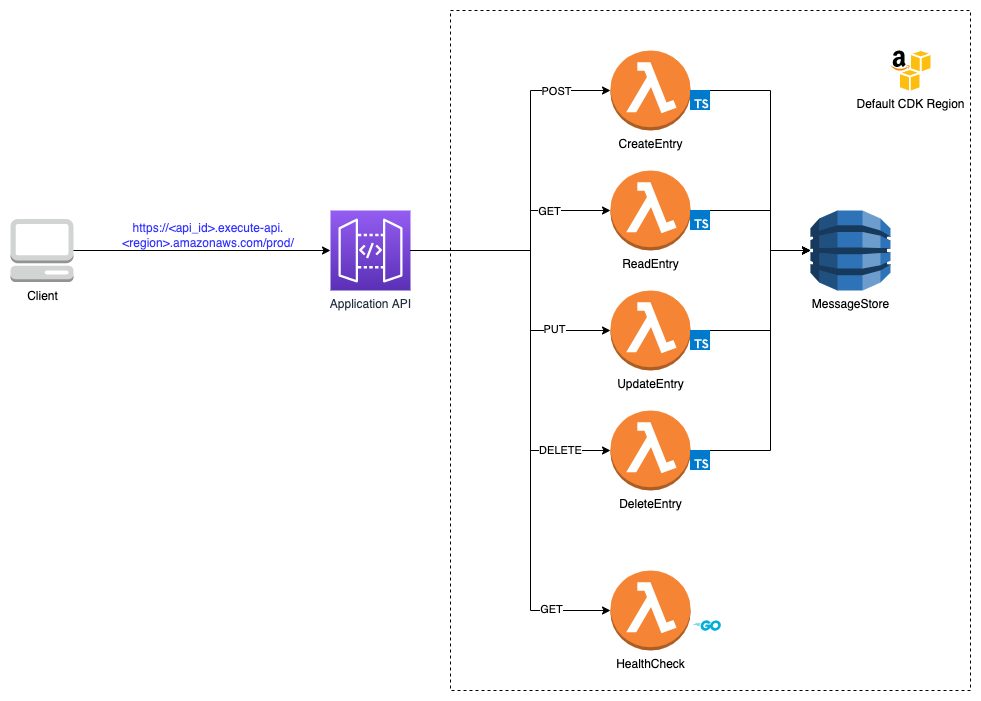

The diagram above was exported from draw.io. Its source (the exported page's mxGraphModel, read from the mxfile embedded in the PNG):
<mxGraphModel dx="2489" dy="2002" grid="1" gridSize="10" guides="1" tooltips="1" connect="1" arrows="1" fold="1" page="1" pageScale="1" pageWidth="850" pageHeight="1100" math="0" shadow="0">
  <root>
    <mxCell id="0" />
    <mxCell id="1" parent="0" />
    <mxCell id="EHzYf_jLoKRxCBEcX6X1-2" value="MessageStore" style="outlineConnect=0;dashed=0;verticalLabelPosition=bottom;verticalAlign=top;align=center;html=1;shape=mxgraph.aws3.dynamo_db;fillColor=#2E73B8;gradientColor=none;" parent="1" vertex="1">
      <mxGeometry x="680" y="160" width="80" height="80" as="geometry" />
    </mxCell>
    <mxCell id="EHzYf_jLoKRxCBEcX6X1-3" value="CreateEntry" style="outlineConnect=0;dashed=0;verticalLabelPosition=bottom;verticalAlign=top;align=center;html=1;shape=mxgraph.aws3.lambda_function;fillColor=#F58534;gradientColor=none;" parent="1" vertex="1">
      <mxGeometry x="480" width="80" height="80" as="geometry" />
    </mxCell>
    <mxCell id="EHzYf_jLoKRxCBEcX6X1-4" value="ReadEntry" style="outlineConnect=0;dashed=0;verticalLabelPosition=bottom;verticalAlign=top;align=center;html=1;shape=mxgraph.aws3.lambda_function;fillColor=#F58534;gradientColor=none;" parent="1" vertex="1">
      <mxGeometry x="480" y="120" width="80" height="80" as="geometry" />
    </mxCell>
    <mxCell id="EHzYf_jLoKRxCBEcX6X1-5" value="UpdateEntry" style="outlineConnect=0;dashed=0;verticalLabelPosition=bottom;verticalAlign=top;align=center;html=1;shape=mxgraph.aws3.lambda_function;fillColor=#F58534;gradientColor=none;" parent="1" vertex="1">
      <mxGeometry x="480" y="240" width="80" height="80" as="geometry" />
    </mxCell>
    <mxCell id="EHzYf_jLoKRxCBEcX6X1-6" value="DeleteEntry" style="outlineConnect=0;dashed=0;verticalLabelPosition=bottom;verticalAlign=top;align=center;html=1;shape=mxgraph.aws3.lambda_function;fillColor=#F58534;gradientColor=none;" parent="1" vertex="1">
      <mxGeometry x="480" y="360" width="80" height="80" as="geometry" />
    </mxCell>
    <mxCell id="EHzYf_jLoKRxCBEcX6X1-8" value="Default CDK Region" style="dashed=0;outlineConnect=0;html=1;align=center;labelPosition=center;verticalLabelPosition=bottom;verticalAlign=top;shape=mxgraph.weblogos.aws_s3" parent="1" vertex="1">
      <mxGeometry x="760" width="40" height="40" as="geometry" />
    </mxCell>
    <mxCell id="EHzYf_jLoKRxCBEcX6X1-9" value="" style="endArrow=classic;html=1;rounded=0;entryX=0;entryY=0.5;entryDx=0;entryDy=0;entryPerimeter=0;exitX=1;exitY=0.5;exitDx=0;exitDy=0;exitPerimeter=0;" parent="1" source="EHzYf_jLoKRxCBEcX6X1-10" target="EHzYf_jLoKRxCBEcX6X1-3" edge="1">
      <mxGeometry width="50" height="50" relative="1" as="geometry">
        <mxPoint x="360" y="210" as="sourcePoint" />
        <mxPoint x="440" y="160" as="targetPoint" />
        <Array as="points">
          <mxPoint x="400" y="200" />
          <mxPoint x="400" y="40" />
        </Array>
      </mxGeometry>
    </mxCell>
    <mxCell id="EHzYf_jLoKRxCBEcX6X1-11" value="POST" style="edgeLabel;html=1;align=center;verticalAlign=middle;resizable=0;points=[];" parent="EHzYf_jLoKRxCBEcX6X1-9" vertex="1" connectable="0">
      <mxGeometry x="0.6143" y="-1" relative="1" as="geometry">
        <mxPoint x="14" y="-1" as="offset" />
      </mxGeometry>
    </mxCell>
    <mxCell id="EHzYf_jLoKRxCBEcX6X1-10" value="Application API" style="sketch=0;points=[[0,0,0],[0.25,0,0],[0.5,0,0],[0.75,0,0],[1,0,0],[0,1,0],[0.25,1,0],[0.5,1,0],[0.75,1,0],[1,1,0],[0,0.25,0],[0,0.5,0],[0,0.75,0],[1,0.25,0],[1,0.5,0],[1,0.75,0]];outlineConnect=0;fontColor=#232F3E;gradientColor=#945DF2;gradientDirection=north;fillColor=#5A30B5;strokeColor=#ffffff;dashed=0;verticalLabelPosition=bottom;verticalAlign=top;align=center;html=1;fontSize=12;fontStyle=0;aspect=fixed;shape=mxgraph.aws4.resourceIcon;resIcon=mxgraph.aws4.api_gateway;" parent="1" vertex="1">
      <mxGeometry x="200" y="160" width="80" height="80" as="geometry" />
    </mxCell>
    <mxCell id="EHzYf_jLoKRxCBEcX6X1-12" value="" style="endArrow=classic;html=1;rounded=0;exitX=1;exitY=0.5;exitDx=0;exitDy=0;exitPerimeter=0;entryX=0;entryY=0.5;entryDx=0;entryDy=0;entryPerimeter=0;" parent="1" source="EHzYf_jLoKRxCBEcX6X1-10" target="EHzYf_jLoKRxCBEcX6X1-4" edge="1">
      <mxGeometry width="50" height="50" relative="1" as="geometry">
        <mxPoint x="400" y="225" as="sourcePoint" />
        <mxPoint x="450" y="175" as="targetPoint" />
        <Array as="points">
          <mxPoint x="400" y="200" />
          <mxPoint x="400" y="160" />
        </Array>
      </mxGeometry>
    </mxCell>
    <mxCell id="EHzYf_jLoKRxCBEcX6X1-13" value="GET" style="edgeLabel;html=1;align=center;verticalAlign=middle;resizable=0;points=[];" parent="EHzYf_jLoKRxCBEcX6X1-12" vertex="1" connectable="0">
      <mxGeometry x="0.4375" y="-1" relative="1" as="geometry">
        <mxPoint x="5" y="-1" as="offset" />
      </mxGeometry>
    </mxCell>
    <mxCell id="EHzYf_jLoKRxCBEcX6X1-14" value="" style="endArrow=classic;html=1;rounded=0;exitX=1;exitY=0.5;exitDx=0;exitDy=0;exitPerimeter=0;entryX=0;entryY=0.5;entryDx=0;entryDy=0;entryPerimeter=0;" parent="1" source="EHzYf_jLoKRxCBEcX6X1-10" target="EHzYf_jLoKRxCBEcX6X1-5" edge="1">
      <mxGeometry width="50" height="50" relative="1" as="geometry">
        <mxPoint x="380" y="240" as="sourcePoint" />
        <mxPoint x="430" y="190" as="targetPoint" />
        <Array as="points">
          <mxPoint x="400" y="200" />
          <mxPoint x="400" y="280" />
        </Array>
      </mxGeometry>
    </mxCell>
    <mxCell id="EHzYf_jLoKRxCBEcX6X1-15" value="PUT" style="edgeLabel;html=1;align=center;verticalAlign=middle;resizable=0;points=[];" parent="EHzYf_jLoKRxCBEcX6X1-14" vertex="1" connectable="0">
      <mxGeometry x="0.59" y="2" relative="1" as="geometry">
        <mxPoint as="offset" />
      </mxGeometry>
    </mxCell>
    <mxCell id="EHzYf_jLoKRxCBEcX6X1-16" value="DELETE" style="endArrow=classic;html=1;rounded=0;exitX=1;exitY=0.5;exitDx=0;exitDy=0;exitPerimeter=0;entryX=0;entryY=0.5;entryDx=0;entryDy=0;entryPerimeter=0;" parent="1" source="EHzYf_jLoKRxCBEcX6X1-10" target="EHzYf_jLoKRxCBEcX6X1-6" edge="1">
      <mxGeometry x="0.75" width="50" height="50" relative="1" as="geometry">
        <mxPoint x="375" y="390" as="sourcePoint" />
        <mxPoint x="425" y="340" as="targetPoint" />
        <Array as="points">
          <mxPoint x="400" y="200" />
          <mxPoint x="400" y="400" />
        </Array>
        <mxPoint as="offset" />
      </mxGeometry>
    </mxCell>
    <mxCell id="EHzYf_jLoKRxCBEcX6X1-17" value="" style="endArrow=classic;html=1;rounded=0;exitX=1;exitY=0.5;exitDx=0;exitDy=0;exitPerimeter=0;entryX=0;entryY=0.5;entryDx=0;entryDy=0;entryPerimeter=0;" parent="1" source="EHzYf_jLoKRxCBEcX6X1-3" target="EHzYf_jLoKRxCBEcX6X1-2" edge="1">
      <mxGeometry width="50" height="50" relative="1" as="geometry">
        <mxPoint x="670" y="360" as="sourcePoint" />
        <mxPoint x="720" y="310" as="targetPoint" />
        <Array as="points">
          <mxPoint x="640" y="40" />
          <mxPoint x="640" y="200" />
        </Array>
      </mxGeometry>
    </mxCell>
    <mxCell id="EHzYf_jLoKRxCBEcX6X1-18" value="" style="endArrow=classic;html=1;rounded=0;exitX=1;exitY=0.5;exitDx=0;exitDy=0;exitPerimeter=0;entryX=0;entryY=0.5;entryDx=0;entryDy=0;entryPerimeter=0;" parent="1" source="EHzYf_jLoKRxCBEcX6X1-4" target="EHzYf_jLoKRxCBEcX6X1-2" edge="1">
      <mxGeometry width="50" height="50" relative="1" as="geometry">
        <mxPoint x="620" y="230" as="sourcePoint" />
        <mxPoint x="670" y="180" as="targetPoint" />
        <Array as="points">
          <mxPoint x="640" y="160" />
          <mxPoint x="640" y="200" />
        </Array>
      </mxGeometry>
    </mxCell>
    <mxCell id="EHzYf_jLoKRxCBEcX6X1-19" value="" style="endArrow=classic;html=1;rounded=0;exitX=1;exitY=0.5;exitDx=0;exitDy=0;exitPerimeter=0;entryX=0;entryY=0.5;entryDx=0;entryDy=0;entryPerimeter=0;" parent="1" source="EHzYf_jLoKRxCBEcX6X1-5" target="EHzYf_jLoKRxCBEcX6X1-2" edge="1">
      <mxGeometry width="50" height="50" relative="1" as="geometry">
        <mxPoint x="580" y="320" as="sourcePoint" />
        <mxPoint x="630" y="270" as="targetPoint" />
        <Array as="points">
          <mxPoint x="640" y="280" />
          <mxPoint x="640" y="200" />
        </Array>
      </mxGeometry>
    </mxCell>
    <mxCell id="EHzYf_jLoKRxCBEcX6X1-20" value="" style="endArrow=classic;html=1;rounded=0;exitX=1;exitY=0.5;exitDx=0;exitDy=0;exitPerimeter=0;entryX=0;entryY=0.5;entryDx=0;entryDy=0;entryPerimeter=0;" parent="1" source="EHzYf_jLoKRxCBEcX6X1-6" target="EHzYf_jLoKRxCBEcX6X1-2" edge="1">
      <mxGeometry width="50" height="50" relative="1" as="geometry">
        <mxPoint x="590" y="370" as="sourcePoint" />
        <mxPoint x="640" y="320" as="targetPoint" />
        <Array as="points">
          <mxPoint x="640" y="400" />
          <mxPoint x="640" y="200" />
        </Array>
      </mxGeometry>
    </mxCell>
    <mxCell id="EHzYf_jLoKRxCBEcX6X1-22" value="Client" style="outlineConnect=0;dashed=0;verticalLabelPosition=bottom;verticalAlign=top;align=center;html=1;shape=mxgraph.aws3.management_console;fillColor=#D2D3D3;gradientColor=none;" parent="1" vertex="1">
      <mxGeometry x="-120" y="168.5" width="63" height="63" as="geometry" />
    </mxCell>
    <mxCell id="EHzYf_jLoKRxCBEcX6X1-23" value="" style="endArrow=classic;html=1;rounded=0;exitX=1;exitY=0.5;exitDx=0;exitDy=0;exitPerimeter=0;entryX=0;entryY=0.5;entryDx=0;entryDy=0;entryPerimeter=0;" parent="1" source="EHzYf_jLoKRxCBEcX6X1-22" target="EHzYf_jLoKRxCBEcX6X1-10" edge="1">
      <mxGeometry width="50" height="50" relative="1" as="geometry">
        <mxPoint x="400" y="340" as="sourcePoint" />
        <mxPoint x="450" y="290" as="targetPoint" />
      </mxGeometry>
    </mxCell>
    <mxCell id="EHzYf_jLoKRxCBEcX6X1-25" value="&lt;font color=&quot;#3333ff&quot;&gt;https://&amp;lt;api_id&amp;gt;.execute-api.&amp;lt;region&amp;gt;.amazonaws.com/prod/&lt;/font&gt;" style="text;html=1;strokeColor=none;fillColor=none;align=center;verticalAlign=middle;whiteSpace=wrap;rounded=0;" parent="1" vertex="1">
      <mxGeometry x="-17" y="170" width="190" height="30" as="geometry" />
    </mxCell>
    <mxCell id="EHzYf_jLoKRxCBEcX6X1-26" value="" style="rounded=0;whiteSpace=wrap;html=1;fontColor=#3333FF;fillColor=none;dashed=1;" parent="1" vertex="1">
      <mxGeometry x="320" y="-40" width="520" height="680" as="geometry" />
    </mxCell>
    <mxCell id="dXDG-dpzjL7TfrkuEg1K-1" value="" style="shape=image;verticalLabelPosition=bottom;labelBackgroundColor=default;verticalAlign=top;aspect=fixed;imageAspect=0;image=data:image/svg+xml,(base64 omitted: 1216 chars);" parent="1" vertex="1">
      <mxGeometry x="560" y="400" width="20" height="20" as="geometry" />
    </mxCell>
    <mxCell id="dXDG-dpzjL7TfrkuEg1K-2" value="" style="shape=image;verticalLabelPosition=bottom;labelBackgroundColor=default;verticalAlign=top;aspect=fixed;imageAspect=0;image=data:image/svg+xml,(base64 omitted: 1216 chars);" parent="1" vertex="1">
      <mxGeometry x="560" y="40" width="20" height="20" as="geometry" />
    </mxCell>
    <mxCell id="dXDG-dpzjL7TfrkuEg1K-3" value="" style="shape=image;verticalLabelPosition=bottom;labelBackgroundColor=default;verticalAlign=top;aspect=fixed;imageAspect=0;image=data:image/svg+xml,(base64 omitted: 1216 chars);" parent="1" vertex="1">
      <mxGeometry x="560" y="280" width="20" height="20" as="geometry" />
    </mxCell>
    <mxCell id="dXDG-dpzjL7TfrkuEg1K-4" value="" style="shape=image;verticalLabelPosition=bottom;labelBackgroundColor=default;verticalAlign=top;aspect=fixed;imageAspect=0;image=data:image/svg+xml,(base64 omitted: 1216 chars);" parent="1" vertex="1">
      <mxGeometry x="560" y="160" width="20" height="20" as="geometry" />
    </mxCell>
    <mxCell id="dXDG-dpzjL7TfrkuEg1K-5" value="HealthCheck" style="outlineConnect=0;dashed=0;verticalLabelPosition=bottom;verticalAlign=top;align=center;html=1;shape=mxgraph.aws3.lambda_function;fillColor=#F58534;gradientColor=none;" parent="1" vertex="1">
      <mxGeometry x="480" y="520" width="80" height="80" as="geometry" />
    </mxCell>
    <mxCell id="dXDG-dpzjL7TfrkuEg1K-6" value="" style="endArrow=classic;html=1;rounded=0;exitX=1;exitY=0.5;exitDx=0;exitDy=0;exitPerimeter=0;entryX=0;entryY=0.5;entryDx=0;entryDy=0;entryPerimeter=0;" parent="1" source="EHzYf_jLoKRxCBEcX6X1-10" target="dXDG-dpzjL7TfrkuEg1K-5" edge="1">
      <mxGeometry width="50" height="50" relative="1" as="geometry">
        <mxPoint x="320" y="290" as="sourcePoint" />
        <mxPoint x="370" y="240" as="targetPoint" />
        <Array as="points">
          <mxPoint x="400" y="200" />
          <mxPoint x="400" y="560" />
        </Array>
      </mxGeometry>
    </mxCell>
    <mxCell id="dXDG-dpzjL7TfrkuEg1K-7" value="GET" style="edgeLabel;html=1;align=center;verticalAlign=middle;resizable=0;points=[];" parent="dXDG-dpzjL7TfrkuEg1K-6" vertex="1" connectable="0">
      <mxGeometry x="0.7857" y="2" relative="1" as="geometry">
        <mxPoint as="offset" />
      </mxGeometry>
    </mxCell>
    <mxCell id="dXDG-dpzjL7TfrkuEg1K-8" value="" style="shape=image;verticalLabelPosition=bottom;labelBackgroundColor=default;verticalAlign=top;aspect=fixed;imageAspect=0;image=data:image/png,(base64 omitted: 20636 chars);" parent="1" vertex="1">
      <mxGeometry x="560" y="560" width="33.93" height="30" as="geometry" />
    </mxCell>
  </root>
</mxGraphModel>